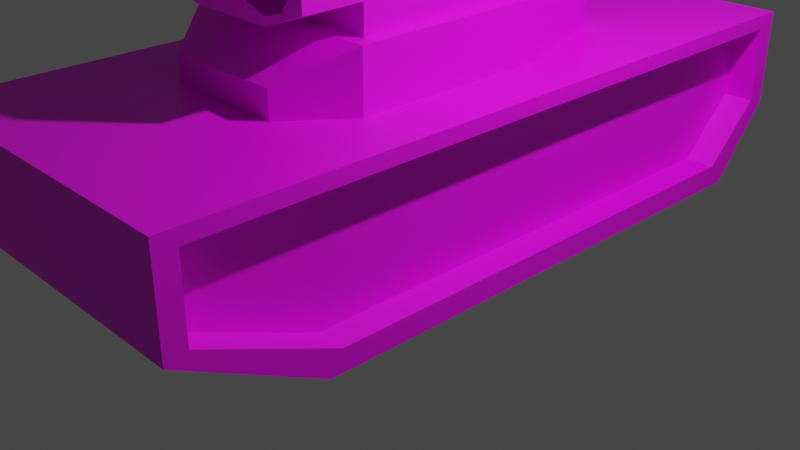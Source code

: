 # Source: artillery.blend  (saved by Blender 3.6.11; exported with 4.5.12 LTS)
import bpy
from mathutils import Matrix  # noqa: F401  (used for matrix-valued properties, if any)

bpy.ops.wm.read_factory_settings(use_empty=True)
scene = bpy.context.scene
scene.name = 'Scene'

# ---- collections
col_collection = bpy.data.collections.new('Collection'); scene.collection.children.link(col_collection)

# ---- images (referenced by path relative to the original .blend; pixels are not part of the script)
import os
ASSET_DIR = os.environ.get("B2B_ASSET_DIR", "")  # directory of the original .blend (textures are referenced by path, not embedded)
HERE = os.path.dirname(os.path.abspath(__file__))  # packed textures are extracted next to this script under _unpacked/

def load_image(name, relpath, width, height, colorspace="sRGB"):
    """Load a texture the original file referenced (path relative to the .blend, or extracted next to this script)."""
    p = next((c for c in (os.path.join(HERE, relpath), os.path.join(ASSET_DIR, relpath)) if relpath and os.path.exists(c)), "")
    if p:
        img = bpy.data.images.load(p, check_existing=True)
        img.name = name
    else:  # same state as the original file: an image datablock whose file is absent (Cycles renders it pink)
        img = bpy.data.images.new(name, width, height)
        img.source = "FILE"
        img.filepath = "//" + (relpath or name)
    img.colorspace_settings.name = colorspace
    return img
img_untitled = load_image('Untitled', '', 1024, 1024, 'sRGB')

# ---- materials (node trees are filled in below, after node groups)
mat_material = bpy.data.materials.new('Material')
mat_material.alpha_threshold = 0.0
mat_material.use_transparent_shadow = False
mat_material.roughness = 0.5
mat_material.line_color = (0.0, 0.0, 0.0, 1.0)

# ---- material node trees
mat_material.use_nodes = True; mat_material.node_tree.nodes.clear()
_N = mat_material.node_tree.nodes; _L = mat_material.node_tree.links
n0 = _N.new('ShaderNodeOutputMaterial'); n0.name = 'Material Output'; n0.location = (300, 300)
n1 = _N.new('ShaderNodeBsdfPrincipled'); n1.name = 'Principled BSDF'; n1.location = (10, 300)
n1.distribution = 'GGX'
n1.subsurface_method = 'RANDOM_WALK_SKIN'
n1.inputs[3].default_value = 1.45
n1.inputs[27].default_value = (0.0, 0.0, 0.0, 1.0)
n1.inputs[28].default_value = 1.0
n2 = _N.new('ShaderNodeTexImage'); n2.name = 'Image Texture'; n2.location = (-280, 280)
n2.image = img_untitled
_L.new(n1.outputs[0], n0.inputs[0])
_L.new(n2.outputs[0], n1.inputs[0])
n0.is_active_output = True

# ---- world
world_world = bpy.data.worlds.new('World'); scene.world = world_world
world_world.use_nodes = True; world_world.node_tree.nodes.clear()
_N = world_world.node_tree.nodes; _L = world_world.node_tree.links
n0 = _N.new('ShaderNodeOutputWorld'); n0.name = 'World Output'; n0.location = (300, 300)
n1 = _N.new('ShaderNodeBackground'); n1.name = 'Background'; n1.location = (10, 300)
n1.inputs[0].default_value = (0.05088, 0.05088, 0.05088, 1.0)
_L.new(n1.outputs[0], n0.inputs[0])
n0.is_active_output = True
world_world.color = (0.05088, 0.05088, 0.05088)
world_world.use_sun_shadow = False
world_world.sun_shadow_jitter_overblur = 0.0

# ---- cameras
cam_camera = bpy.data.cameras.new('Camera')
cam_camera.clip_end = 100.0
cam_camera.ortho_scale = 7.314

# ---- lights
light_light = bpy.data.lights.new('Light', 'POINT')
light_light.transmission_factor = 0.0
light_light.energy = 1000.0
light_light.shadow_soft_size = 0.1
light_light.shadow_maximum_resolution = 0.006
light_light.use_absolute_resolution = True

# ---- meshes
me_cube = bpy.data.meshes.new('Cube')
me_cube.from_pydata([(1.714, 3.591, 1.612), (1.714, 3.591, 0.8219), (1.714, -3.58, 1.612), (1.714, -3.58, 0.8219), (1.714, 2.224, 1.612), (1.714, -2.208, 1.612), (1.714, -2.211, 0.2297), (1.714, 2.973, 0.2297), (0.638, 3.792, 0.7544), (0.638, -3.792, 1.76), (0.638, -3.792, 0.7544), (0.638, 3.792, 1.76), (0.638, 3.139, -4.768e-07), (0.638, -2.344, -4.768e-07), (0.638, 3.326, 0.7544), (0.638, -2.493, 0.7544), (0.638, 3.543, 0.7544), (0.638, -3.102, 0.7544), (0.0, 3.792, 0.7544), (0.0, -3.792, 1.76), (0.0, -3.792, 0.7544), (0.0, 3.792, 1.76), (0.0, 3.326, 0.7544), (0.0, -2.493, 0.7544), (0.0, 3.543, 0.7544), (0.0, -3.102, 0.7544), (1.714, 3.792, 1.76), (1.714, 3.792, 0.7544), (1.714, -3.792, 1.76), (1.714, -3.792, 0.7544), (1.714, -2.346, 1.76), (1.714, 3.139, -4.768e-07), (1.714, 2.342, 1.76), (1.714, -2.344, -4.768e-07), (1.403, 2.224, 1.612), (1.403, 2.973, 0.2297), (1.403, -2.208, 1.612), (1.403, -2.211, 0.2297), (1.403, 3.591, 1.612), (1.403, 3.591, 0.8219), (1.403, -3.58, 1.612), (1.403, -3.58, 0.8219), (1.714, 0.7794, 1.76), (1.714, -1.41, 1.76), (1.714, -1.143, -4.768e-07), (1.714, 1.311, -4.768e-07), (0.0, -0.7831, 1.76), (0.0, 0.7794, 1.76), (0.638, 1.311, -4.768e-07), (0.638, -1.143, -4.768e-07), (0.638, 1.386, 0.7544), (0.638, -1.18, 0.7544), (0.0, -1.18, 0.7544), (0.0, 1.386, 0.7544), (1.714, 0.7469, 1.612), (1.714, -1.357, 1.612), (1.714, -1.11, 0.2297), (1.714, 1.245, 0.2297), (1.403, 0.7469, 1.612), (1.403, -1.357, 1.612), (1.403, -1.11, 0.2297), (1.403, 1.245, 0.2297), (0.0, 2.342, 1.76), (1.259, 2.342, 1.76), (0.0, -2.346, 1.76), (1.259, -2.346, 1.76), (1.259, -1.41, 1.76), (1.259, 0.7794, 1.76), (0.319, -3.792, 0.7544), (0.319, 3.792, 1.76), (0.6294, 2.342, 1.76), (0.6294, -2.346, 1.76), (0.319, 3.792, 0.7544), (0.319, -3.792, 1.76), (0.319, 3.326, 0.7544), (0.319, -2.493, 0.7544), (0.319, 3.543, 0.7544), (0.319, -3.102, 0.7544), (0.319, 1.386, 0.7544), (0.319, -1.18, 0.7544), (0.6294, -0.7831, 1.76), (0.6294, 0.7794, 1.76), (-1.714, 3.591, 1.612), (-1.714, 3.591, 0.8219), (-1.714, -3.58, 1.612), (-1.714, -3.58, 0.8219), (-1.714, 2.224, 1.612), (-1.714, -2.208, 1.612), (-1.714, -2.211, 0.2297), (-1.714, 2.973, 0.2297), (-0.638, 3.792, 0.7544), (-0.638, -3.792, 1.76), (-0.638, -3.792, 0.7544), (-0.638, 3.792, 1.76), (-0.638, 3.139, -4.768e-07), (-0.638, -2.344, -4.768e-07), (-0.638, 3.326, 0.7544), (-0.638, -2.493, 0.7544), (-0.638, 3.543, 0.7544), (-0.638, -3.102, 0.7544), (-1.714, 3.792, 1.76), (-1.714, 3.792, 0.7544), (-1.714, -3.792, 1.76), (-1.714, -3.792, 0.7544), (-1.714, -2.346, 1.76), (-1.714, 3.139, -4.768e-07), (-1.714, 2.342, 1.76), (-1.714, -2.344, -4.768e-07), (-1.403, 2.224, 1.612), (-1.403, 2.973, 0.2297), (-1.403, -2.208, 1.612), (-1.403, -2.211, 0.2297), (-1.403, 3.591, 1.612), (-1.403, 3.591, 0.8219), (-1.403, -3.58, 1.612), (-1.403, -3.58, 0.8219), (-1.714, 0.7794, 1.76), (-1.714, -1.41, 1.76), (-1.714, -1.143, -4.768e-07), (-1.714, 1.311, -4.768e-07), (-0.638, 1.311, -4.768e-07), (-0.638, -1.143, -4.768e-07), (-0.638, 1.386, 0.7544), (-0.638, -1.18, 0.7544), (-1.714, 0.7469, 1.612), (-1.714, -1.357, 1.612), (-1.714, -1.11, 0.2297), (-1.714, 1.245, 0.2297), (-1.403, 0.7469, 1.612), (-1.403, -1.357, 1.612), (-1.403, -1.11, 0.2297), (-1.403, 1.245, 0.2297), (-1.259, 2.342, 1.76), (-1.259, -2.346, 1.76), (-1.259, -1.41, 1.76), (-1.259, 0.7794, 1.76), (-0.319, -3.792, 0.7544), (-0.319, 3.792, 1.76), (-0.6294, 2.342, 1.76), (-0.6294, -2.346, 1.76), (-0.319, 3.792, 0.7544), (-0.319, -3.792, 1.76), (-0.319, 3.326, 0.7544), (-0.319, -2.493, 0.7544), (-0.319, 3.543, 0.7544), (-0.319, -3.102, 0.7544), (-0.319, 1.386, 0.7544), (-0.319, -1.18, 0.7544), (-0.6294, -0.7831, 1.76), (-0.6294, 0.7794, 1.76)], [], [(13, 33, 29, 10), (2, 3, 41, 40), (8, 11, 26, 27), (7, 1, 39, 35), (55, 5, 36, 59), (8, 27, 31, 12), (49, 44, 33, 13), (43, 66, 65, 30), (26, 11, 63, 32), (72, 69, 11, 8), (29, 28, 9, 10), (30, 65, 9, 28), (12, 14, 16, 8), (17, 15, 13, 10), (48, 50, 14, 12), (75, 77, 25, 23), (72, 76, 24, 18), (71, 64, 19, 73), (68, 73, 19, 20), (77, 68, 20, 25), (76, 74, 22, 24), (79, 75, 23, 52), (69, 21, 62, 70), (0, 1, 27, 26), (3, 2, 28, 29), (2, 5, 30, 28), (1, 7, 31, 27), (4, 0, 26, 32), (54, 4, 32, 42), (6, 3, 29, 33), (56, 6, 33, 44), (37, 36, 40, 41), (39, 38, 34, 35), (60, 59, 36, 37), (3, 6, 37, 41), (0, 4, 34, 38), (5, 2, 40, 36), (1, 0, 38, 39), (57, 7, 35, 61), (6, 56, 60, 37), (56, 57, 61, 60), (35, 34, 58, 61), (61, 58, 59, 60), (7, 57, 45, 31), (57, 56, 44, 45), (5, 55, 43, 30), (55, 54, 42, 43), (74, 78, 53, 22), (78, 79, 52, 53), (13, 15, 51, 49), (49, 51, 50, 48), (32, 63, 67, 42), (42, 67, 66, 43), (12, 31, 45, 48), (48, 45, 44, 49), (4, 54, 58, 34), (54, 55, 59, 58), (70, 81, 67, 63), (71, 65, 66, 80), (66, 67, 81, 80), (81, 47, 46, 80), (70, 62, 47, 81), (80, 46, 64, 71), (50, 51, 79, 78), (14, 50, 78, 74), (11, 69, 70, 63), (51, 15, 75, 79), (16, 14, 74, 76), (17, 10, 68, 77), (10, 9, 73, 68), (65, 71, 73, 9), (8, 16, 76, 72), (15, 17, 77, 75), (18, 21, 69, 72), (95, 92, 103, 107), (84, 114, 115, 85), (90, 101, 100, 93), (89, 109, 113, 83), (125, 129, 110, 87), (90, 94, 105, 101), (121, 95, 107, 118), (117, 104, 133, 134), (100, 106, 132, 93), (140, 90, 93, 137), (103, 92, 91, 102), (104, 102, 91, 133), (94, 90, 98, 96), (99, 92, 95, 97), (120, 94, 96, 122), (143, 23, 25, 145), (140, 18, 24, 144), (139, 141, 19, 64), (136, 20, 19, 141), (145, 25, 20, 136), (144, 24, 22, 142), (147, 52, 23, 143), (137, 138, 62, 21), (82, 100, 101, 83), (85, 103, 102, 84), (84, 102, 104, 87), (83, 101, 105, 89), (86, 106, 100, 82), (124, 116, 106, 86), (88, 107, 103, 85), (126, 118, 107, 88), (111, 115, 114, 110), (113, 109, 108, 112), (130, 111, 110, 129), (85, 115, 111, 88), (82, 112, 108, 86), (87, 110, 114, 84), (83, 113, 112, 82), (127, 131, 109, 89), (88, 111, 130, 126), (126, 130, 131, 127), (109, 131, 128, 108), (131, 130, 129, 128), (89, 105, 119, 127), (127, 119, 118, 126), (87, 104, 117, 125), (125, 117, 116, 124), (142, 22, 53, 146), (146, 53, 52, 147), (95, 121, 123, 97), (121, 120, 122, 123), (106, 116, 135, 132), (116, 117, 134, 135), (94, 120, 119, 105), (120, 121, 118, 119), (86, 108, 128, 124), (124, 128, 129, 125), (138, 132, 135, 149), (139, 148, 134, 133), (134, 148, 149, 135), (149, 148, 46, 47), (138, 149, 47, 62), (148, 139, 64, 46), (122, 146, 147, 123), (96, 142, 146, 122), (93, 132, 138, 137), (123, 147, 143, 97), (98, 144, 142, 96), (99, 145, 136, 92), (92, 136, 141, 91), (133, 91, 141, 139), (90, 140, 144, 98), (97, 143, 145, 99), (18, 140, 137, 21)])
_uv = me_cube.uv_layers.new(name='UVMap')
_uv.uv.foreach_set('vector', [0.1438, 0.1006, 0.07779, 0.1006, 0.07779, 0.000402, 0.1438, 0.000402, 0.0394, 0.000402, 0.0394, 0.04887, 0.0203, 0.04887, 0.0203, 0.000402, 0.1395, 0.5651, 0.07779, 0.5651, 0.07779, 0.4991, 0.1395, 0.4991, 0.0394, 0.4586, 0.0394, 0.5111, 0.0203, 0.5111, 0.0203, 0.4586, 0.0394, 0.8632, 0.0394, 0.9154, 0.0203, 0.9154, 0.0203, 0.8632, 0.1438, 0.4983, 0.07779, 0.4983, 0.07779, 0.4371, 0.1438, 0.4371, 0.1438, 0.1743, 0.07779, 0.1743, 0.07779, 0.1006, 0.1438, 0.1006, 0.4218, 0.1466, 0.3939, 0.1466, 0.3939, 0.08915, 0.4218, 0.08915, 0.4218, 0.4658, 0.3558, 0.4658, 0.3939, 0.3768, 0.4218, 0.3768, 0.1395, 0.5847, 0.07779, 0.5847, 0.07779, 0.5651, 0.1395, 0.5651, 0.1446, 0.4991, 0.2063, 0.4991, 0.2063, 0.5651, 0.1446, 0.5651, 0.4218, 0.08915, 0.3939, 0.08915, 0.3558, 0.000402, 0.4218, 0.000402, 0.7665, 0.4257, 0.8128, 0.4372, 0.8128, 0.4505, 0.8128, 0.4658, 0.8128, 0.04274, 0.8128, 0.08012, 0.7665, 0.08926, 0.8128, 0.000402, 0.7665, 0.3136, 0.8128, 0.3182, 0.8128, 0.4372, 0.7665, 0.4257, 0.699, 0.3861, 0.699, 0.4235, 0.6794, 0.4235, 0.6794, 0.3861, 0.699, 0.000402, 0.699, 0.01568, 0.6794, 0.01568, 0.6794, 0.000402, 0.3552, 0.08915, 0.3166, 0.08915, 0.3166, 0.000402, 0.3362, 0.000402, 0.1446, 0.5847, 0.2063, 0.5847, 0.2063, 0.6043, 0.1446, 0.6043, 0.699, 0.4235, 0.699, 0.4658, 0.6794, 0.4658, 0.6794, 0.4235, 0.699, 0.01568, 0.699, 0.029, 0.6794, 0.029, 0.6794, 0.01568, 0.699, 0.3055, 0.699, 0.3861, 0.6794, 0.3861, 0.6794, 0.3055, 0.3362, 0.4658, 0.3166, 0.4658, 0.3166, 0.3768, 0.3552, 0.3768, 0.4317, 0.4535, 0.4802, 0.4535, 0.4843, 0.4658, 0.4226, 0.4658, 0.4802, 0.01341, 0.4317, 0.01341, 0.4226, 0.000402, 0.4843, 0.000402, 0.4317, 0.01341, 0.4317, 0.0976, 0.4226, 0.08915, 0.4226, 0.000402, 0.4802, 0.4535, 0.5165, 0.4156, 0.5306, 0.4257, 0.4843, 0.4658, 0.4317, 0.3696, 0.4317, 0.4535, 0.4226, 0.4658, 0.4226, 0.3768, 0.4317, 0.279, 0.4317, 0.3696, 0.4226, 0.3768, 0.4226, 0.2809, 0.5165, 0.09743, 0.4802, 0.01341, 0.4843, 0.000402, 0.5306, 0.08926, 0.5165, 0.165, 0.5165, 0.09743, 0.5306, 0.08926, 0.5306, 0.1629, 0.2114, 0.8227, 0.2962, 0.8225, 0.2962, 0.9067, 0.2478, 0.9067, 0.2478, 0.4666, 0.2962, 0.4666, 0.2962, 0.5505, 0.2114, 0.5045, 0.2114, 0.7551, 0.2962, 0.7703, 0.2962, 0.8225, 0.2114, 0.8227, 0.0394, 0.04887, 0.0394, 0.1404, 0.0203, 0.1404, 0.0203, 0.04887, 0.0394, 0.5595, 0.0394, 0.6434, 0.0203, 0.6434, 0.0203, 0.5595, 0.0394, 0.9154, 0.0394, 0.9996, 0.0203, 0.9996, 0.0203, 0.9154, 0.0394, 0.5111, 0.0394, 0.5595, 0.0203, 0.5595, 0.0203, 0.5111, 0.0394, 0.3525, 0.0394, 0.4586, 0.0203, 0.4586, 0.0203, 0.3525, 0.0394, 0.1404, 0.0394, 0.208, 0.0203, 0.208, 0.0203, 0.1404, 0.0394, 0.208, 0.0394, 0.3525, 0.0203, 0.3525, 0.0203, 0.208, 0.2114, 0.5045, 0.2962, 0.5505, 0.2962, 0.6411, 0.2114, 0.6106, 0.2114, 0.6106, 0.2962, 0.6411, 0.2962, 0.7703, 0.2114, 0.7551, 0.5165, 0.4156, 0.5165, 0.3095, 0.5306, 0.3136, 0.5306, 0.4257, 0.5165, 0.3095, 0.5165, 0.165, 0.5306, 0.1629, 0.5306, 0.3136, 0.4317, 0.0976, 0.4317, 0.1498, 0.4226, 0.1466, 0.4226, 0.08915, 0.4317, 0.1498, 0.4317, 0.279, 0.4226, 0.2809, 0.4226, 0.1466, 0.699, 0.029, 0.699, 0.148, 0.6794, 0.148, 0.6794, 0.029, 0.699, 0.148, 0.699, 0.3055, 0.6794, 0.3055, 0.6794, 0.148, 0.7665, 0.08926, 0.8128, 0.08012, 0.8128, 0.1607, 0.7665, 0.1629, 0.7665, 0.1629, 0.8128, 0.1607, 0.8128, 0.3182, 0.7665, 0.3136, 0.4218, 0.3768, 0.3939, 0.3768, 0.3939, 0.2809, 0.4218, 0.2809, 0.4218, 0.2809, 0.3939, 0.2809, 0.3939, 0.1466, 0.4218, 0.1466, 0.1438, 0.4371, 0.07779, 0.4371, 0.07779, 0.3249, 0.1438, 0.3249, 0.1438, 0.3249, 0.07779, 0.3249, 0.07779, 0.1743, 0.1438, 0.1743, 0.0394, 0.6434, 0.0394, 0.7341, 0.0203, 0.7341, 0.0203, 0.6434, 0.0394, 0.7341, 0.0394, 0.8632, 0.0203, 0.8632, 0.0203, 0.7341, 0.3552, 0.3768, 0.3552, 0.2809, 0.3939, 0.2809, 0.3939, 0.3768, 0.3552, 0.08915, 0.3939, 0.08915, 0.3939, 0.1466, 0.3552, 0.185, 0.3939, 0.1466, 0.3939, 0.2809, 0.3552, 0.2809, 0.3552, 0.185, 0.3552, 0.2809, 0.3166, 0.2809, 0.3166, 0.185, 0.3552, 0.185, 0.3552, 0.3768, 0.3166, 0.3768, 0.3166, 0.2809, 0.3552, 0.2809, 0.3552, 0.185, 0.3166, 0.185, 0.3166, 0.08915, 0.3552, 0.08915, 0.7186, 0.148, 0.7186, 0.3055, 0.699, 0.3055, 0.699, 0.148, 0.7186, 0.029, 0.7186, 0.148, 0.699, 0.148, 0.699, 0.029, 0.3558, 0.4658, 0.3362, 0.4658, 0.3552, 0.3768, 0.3939, 0.3768, 0.7186, 0.3055, 0.7186, 0.3861, 0.699, 0.3861, 0.699, 0.3055, 0.7186, 0.01568, 0.7186, 0.029, 0.699, 0.029, 0.699, 0.01568, 0.7186, 0.4235, 0.7186, 0.4658, 0.699, 0.4658, 0.699, 0.4235, 0.1446, 0.5651, 0.2063, 0.5651, 0.2063, 0.5847, 0.1446, 0.5847, 0.3939, 0.08915, 0.3552, 0.08915, 0.3362, 0.000402, 0.3558, 0.000402, 0.7186, 0.000402, 0.7186, 0.01568, 0.699, 0.01568, 0.699, 0.000402, 0.7186, 0.3861, 0.7186, 0.4235, 0.699, 0.4235, 0.699, 0.3861, 0.1395, 0.6043, 0.07779, 0.6043, 0.07779, 0.5847, 0.1395, 0.5847, 0.2106, 0.3981, 0.2106, 0.4983, 0.1446, 0.4983, 0.1446, 0.3981, 0.0195, 0.9996, 0.0004024, 0.9996, 0.0004023, 0.9511, 0.0195, 0.9511, 0.1395, 0.6435, 0.1395, 0.7095, 0.07779, 0.7095, 0.07779, 0.6435, 0.0195, 0.5414, 0.0004022, 0.5414, 0.0004022, 0.4889, 0.0195, 0.4889, 0.0195, 0.1368, 0.0004021, 0.1368, 0.000402, 0.08459, 0.0195, 0.08459, 0.2106, 0.000402, 0.2106, 0.06164, 0.1446, 0.06164, 0.1446, 0.000402, 0.2106, 0.3244, 0.2106, 0.3981, 0.1446, 0.3981, 0.1446, 0.3244, 0.2114, 0.1466, 0.2114, 0.08915, 0.2393, 0.08915, 0.2393, 0.1466, 0.2114, 0.4658, 0.2114, 0.3768, 0.2393, 0.3768, 0.2774, 0.4658, 0.1395, 0.6239, 0.1395, 0.6435, 0.07779, 0.6435, 0.07779, 0.6239, 0.1446, 0.7095, 0.1446, 0.6435, 0.2063, 0.6435, 0.2063, 0.7095, 0.2114, 0.08915, 0.2114, 0.000402, 0.2774, 0.000402, 0.2393, 0.08915, 0.7657, 0.4257, 0.7194, 0.4658, 0.7194, 0.4505, 0.7194, 0.4372, 0.7194, 0.04274, 0.7194, 0.000402, 0.7657, 0.08926, 0.7194, 0.08012, 0.7657, 0.3136, 0.7657, 0.4257, 0.7194, 0.4372, 0.7194, 0.3182, 0.6598, 0.3861, 0.6794, 0.3861, 0.6794, 0.4235, 0.6598, 0.4235, 0.6598, 0.000402, 0.6794, 0.000402, 0.6794, 0.01568, 0.6598, 0.01568, 0.278, 0.08915, 0.297, 0.000402, 0.3166, 0.000402, 0.3166, 0.08915, 0.1446, 0.6239, 0.1446, 0.6043, 0.2063, 0.6043, 0.2063, 0.6239, 0.6598, 0.4235, 0.6794, 0.4235, 0.6794, 0.4658, 0.6598, 0.4658, 0.6598, 0.01568, 0.6794, 0.01568, 0.6794, 0.029, 0.6598, 0.029, 0.6598, 0.3055, 0.6794, 0.3055, 0.6794, 0.3861, 0.6598, 0.3861, 0.297, 0.4658, 0.278, 0.3768, 0.3166, 0.3768, 0.3166, 0.4658, 0.5405, 0.01275, 0.5314, 0.000402, 0.5932, 0.000402, 0.589, 0.01275, 0.589, 0.4528, 0.5932, 0.4658, 0.5314, 0.4658, 0.5405, 0.4528, 0.5405, 0.4528, 0.5314, 0.4658, 0.5314, 0.3771, 0.5405, 0.3686, 0.589, 0.01275, 0.5932, 0.000402, 0.6395, 0.04048, 0.6254, 0.05064, 0.5405, 0.0966, 0.5314, 0.08938, 0.5314, 0.000402, 0.5405, 0.01275, 0.5405, 0.1873, 0.5314, 0.1853, 0.5314, 0.08938, 0.5405, 0.0966, 0.6254, 0.3688, 0.6395, 0.377, 0.5932, 0.4658, 0.589, 0.4528, 0.6254, 0.3012, 0.6395, 0.3033, 0.6395, 0.377, 0.6254, 0.3688, 0.8136, 0.5366, 0.8499, 0.4526, 0.8984, 0.4526, 0.8984, 0.5368, 0.8499, 0.8926, 0.8136, 0.8547, 0.8984, 0.8088, 0.8984, 0.8926, 0.8136, 0.6042, 0.8136, 0.5366, 0.8984, 0.5368, 0.8984, 0.5889, 0.0195, 0.9511, 0.0004023, 0.9511, 0.0004023, 0.8596, 0.0195, 0.8596, 0.0195, 0.4405, 0.0004022, 0.4405, 0.0004021, 0.3566, 0.0195, 0.3566, 0.0195, 0.08459, 0.000402, 0.08459, 0.000402, 0.000402, 0.0195, 0.000402, 0.0195, 0.4889, 0.0004022, 0.4889, 0.0004022, 0.4405, 0.0195, 0.4405, 0.0195, 0.6475, 0.0004022, 0.6475, 0.0004022, 0.5414, 0.0195, 0.5414, 0.0195, 0.8596, 0.0004023, 0.8596, 0.0004023, 0.792, 0.0195, 0.792, 0.0195, 0.792, 0.0004023, 0.792, 0.0004022, 0.6475, 0.0195, 0.6475, 0.8136, 0.8547, 0.8136, 0.7487, 0.8984, 0.7181, 0.8984, 0.8088, 0.8136, 0.7487, 0.8136, 0.6042, 0.8984, 0.5889, 0.8984, 0.7181, 0.6254, 0.05064, 0.6395, 0.04048, 0.6395, 0.1526, 0.6254, 0.1567, 0.6254, 0.1567, 0.6395, 0.1526, 0.6395, 0.3033, 0.6254, 0.3012, 0.5405, 0.3686, 0.5314, 0.3771, 0.5314, 0.3197, 0.5405, 0.3164, 0.5405, 0.3164, 0.5314, 0.3197, 0.5314, 0.1853, 0.5405, 0.1873, 0.6598, 0.029, 0.6794, 0.029, 0.6794, 0.148, 0.6598, 0.148, 0.6598, 0.148, 0.6794, 0.148, 0.6794, 0.3055, 0.6598, 0.3055, 0.7657, 0.08926, 0.7657, 0.1629, 0.7194, 0.1607, 0.7194, 0.08012, 0.7657, 0.1629, 0.7657, 0.3136, 0.7194, 0.3182, 0.7194, 0.1607, 0.2114, 0.3768, 0.2114, 0.2809, 0.2393, 0.2809, 0.2393, 0.3768, 0.2114, 0.2809, 0.2114, 0.1466, 0.2393, 0.1466, 0.2393, 0.2809, 0.2106, 0.06164, 0.2106, 0.1738, 0.1446, 0.1738, 0.1446, 0.06164, 0.2106, 0.1738, 0.2106, 0.3244, 0.1446, 0.3244, 0.1446, 0.1738, 0.0195, 0.3566, 0.0004021, 0.3566, 0.0004021, 0.2659, 0.0195, 0.2659, 0.0195, 0.2659, 0.0004021, 0.2659, 0.0004021, 0.1368, 0.0195, 0.1368, 0.278, 0.3768, 0.2393, 0.3768, 0.2393, 0.2809, 0.278, 0.2809, 0.278, 0.08915, 0.278, 0.185, 0.2393, 0.1466, 0.2393, 0.08915, 0.2393, 0.1466, 0.278, 0.185, 0.278, 0.2809, 0.2393, 0.2809, 0.278, 0.2809, 0.278, 0.185, 0.3166, 0.185, 0.3166, 0.2809, 0.278, 0.3768, 0.278, 0.2809, 0.3166, 0.2809, 0.3166, 0.3768, 0.278, 0.185, 0.278, 0.08915, 0.3166, 0.08915, 0.3166, 0.185, 0.6403, 0.148, 0.6598, 0.148, 0.6598, 0.3055, 0.6403, 0.3055, 0.6403, 0.029, 0.6598, 0.029, 0.6598, 0.148, 0.6403, 0.148, 0.2774, 0.4658, 0.2393, 0.3768, 0.278, 0.3768, 0.297, 0.4658, 0.6403, 0.3055, 0.6598, 0.3055, 0.6598, 0.3861, 0.6403, 0.3861, 0.6403, 0.01568, 0.6598, 0.01568, 0.6598, 0.029, 0.6403, 0.029, 0.6403, 0.4235, 0.6598, 0.4235, 0.6598, 0.4658, 0.6403, 0.4658, 0.1446, 0.6435, 0.1446, 0.6239, 0.2063, 0.6239, 0.2063, 0.6435, 0.2393, 0.08915, 0.2774, 0.000402, 0.297, 0.000402, 0.278, 0.08915, 0.6403, 0.000402, 0.6598, 0.000402, 0.6598, 0.01568, 0.6403, 0.01568, 0.6403, 0.3861, 0.6598, 0.3861, 0.6598, 0.4235, 0.6403, 0.4235, 0.1395, 0.6043, 0.1395, 0.6239, 0.07779, 0.6239, 0.07779, 0.6043])
me_cube.materials.append(mat_material)
me_cube.use_mirror_vertex_groups = False
me_cube.update()
me_cube_001 = bpy.data.meshes.new('Cube.001')
me_cube_001.from_pydata([(0.3169, 0.6687, 0.0), (0.3169, -1.407, 0.0), (0.0, -1.407, 0.0), (0.0, 0.6687, 0.0), (0.6296, 2.01, 0.0), (0.6324, -2.013, 0.0), (0.0, 2.01, 0.0), (0.0, -2.013, 0.0), (1.08, 0.6687, 0.0), (1.08, -1.407, 0.0), (0.0, -1.267, 0.5993), (0.0, -2.013, 0.2788), (0.0, 2.01, 0.5143), (0.0, 0.5289, 0.5993), (0.9406, 0.5289, 0.5993), (0.9406, -1.267, 0.5993), (0.6296, 2.01, 0.5143), (0.6324, -2.013, 0.2788), (0.0, 0.6687, 0.5993), (1.08, 0.6687, 0.5993), (0.0, -1.407, 0.5993), (1.08, -1.407, 0.5993), (0.0, 0.5289, 1.634), (0.0, -1.267, 1.634), (0.9406, 0.5289, 1.465), (0.9406, -1.267, 1.465), (0.0, -1.267, 0.7107), (0.9406, -1.267, 0.8914), (0.9406, 0.5289, 0.8914), (0.0, 0.5289, 0.7107), (0.2493, -1.881, 1.477), (0.6913, -1.881, 1.477), (0.2493, -1.881, 0.8684), (0.6913, -1.881, 0.8684), (0.9406, -1.267, 1.019), (0.9406, -1.267, 1.327), (0.9406, 0.5289, 1.019), (0.9406, 0.5289, 1.327), (0.1128, -1.881, 1.056), (0.1128, -1.881, 1.289), (0.8278, -1.881, 1.056), (0.8278, -1.881, 1.289), (0.3148, 2.01, 0.0), (0.3162, -2.013, 0.0), (0.5402, 0.6687, 0.5993), (0.5402, -1.407, 0.5993), (0.3148, 2.01, 0.5143), (0.3162, -2.013, 0.2788), (0.4703, 0.5289, 0.5993), (0.4703, -1.267, 0.5993), (0.4703, 0.5289, 1.634), (0.4703, -1.267, 1.634), (0.4703, 0.5289, 0.7107), (0.4703, -1.267, 0.7107), (0.4703, 2.104, 1.019), (0.4703, 2.104, 1.327), (0.4703, -1.881, 1.548), (0.4703, -1.881, 0.7966), (0.0, 2.104, 1.019), (0.0, 2.104, 1.327), (0.4703, -1.881, 1.634), (0.9406, -1.881, 1.465), (0.9406, -1.881, 1.327), (0.4703, -1.881, 0.7107), (0.9406, -1.881, 0.8914), (0.9406, -1.881, 1.019), (0.0, -1.881, 1.327), (0.0, -1.881, 1.634), (0.6913, -0.1307, 0.8684), (0.2493, -0.1307, 0.8684), (0.0, -1.881, 0.7107), (0.0, -1.881, 1.019), (0.4703, 2.104, 1.634), (0.9406, 2.104, 1.465), (0.9406, 2.104, 1.327), (0.2493, -0.1307, 1.477), (0.6913, -0.1307, 1.477), (0.4703, 2.104, 0.7107), (0.9406, 2.104, 0.8914), (0.9406, 2.104, 1.019), (0.4703, -0.1307, 1.548), (0.4703, -0.1307, 0.7966), (0.8278, -0.1307, 1.289), (0.8278, -0.1307, 1.056), (0.1128, -0.1307, 1.289), (0.4703, -0.1307, 1.301), (0.0, 2.104, 0.7107), (0.1128, -0.1307, 1.056), (0.4703, -0.1307, 1.044), (0.0, 2.104, 1.634), (-0.3169, 0.6687, 0.0), (-0.3169, -1.407, 0.0), (-0.6296, 2.01, 0.0), (-0.6324, -2.013, 0.0), (-1.08, 0.6687, 0.0), (-1.08, -1.407, 0.0), (-0.9406, 0.5289, 0.5993), (-0.9406, -1.267, 0.5993), (-0.6296, 2.01, 0.5143), (-0.6324, -2.013, 0.2788), (-1.08, 0.6687, 0.5993), (-1.08, -1.407, 0.5993), (-0.9406, 0.5289, 1.465), (-0.9406, -1.267, 1.465), (-0.9406, -1.267, 0.8914), (-0.9406, 0.5289, 0.8914), (-0.2493, -1.881, 1.477), (-0.6913, -1.881, 1.477), (-0.2493, -1.881, 0.8684), (-0.6913, -1.881, 0.8684), (-0.9406, -1.267, 1.019), (-0.9406, -1.267, 1.327), (-0.9406, 0.5289, 1.019), (-0.9406, 0.5289, 1.327), (-0.1128, -1.881, 1.056), (-0.1128, -1.881, 1.289), (-0.8278, -1.881, 1.056), (-0.8278, -1.881, 1.289), (-0.3148, 2.01, 0.0), (-0.3162, -2.013, 0.0), (-0.5402, 0.6687, 0.5993), (-0.5402, -1.407, 0.5993), (-0.3148, 2.01, 0.5143), (-0.3162, -2.013, 0.2788), (-0.4703, 0.5289, 0.5993), (-0.4703, -1.267, 0.5993), (-0.4703, 0.5289, 1.634), (-0.4703, -1.267, 1.634), (-0.4703, 0.5289, 0.7107), (-0.4703, -1.267, 0.7107), (-0.4703, 2.104, 1.019), (-0.4703, 2.104, 1.327), (-0.4703, -1.881, 1.548), (-0.4703, -1.881, 0.7966), (-0.4703, -1.881, 1.634), (-0.9406, -1.881, 1.465), (-0.9406, -1.881, 1.327), (-0.4703, -1.881, 0.7107), (-0.9406, -1.881, 0.8914), (-0.9406, -1.881, 1.019), (-0.6913, -0.1307, 0.8684), (-0.2493, -0.1307, 0.8684), (-0.4703, 2.104, 1.634), (-0.9406, 2.104, 1.465), (-0.9406, 2.104, 1.327), (-0.2493, -0.1307, 1.477), (-0.6913, -0.1307, 1.477), (-0.4703, 2.104, 0.7107), (-0.9406, 2.104, 0.8914), (-0.9406, 2.104, 1.019), (-0.4703, -0.1307, 1.548), (-0.4703, -0.1307, 0.7966), (-0.8278, -0.1307, 1.289), (-0.8278, -0.1307, 1.056), (-0.1128, -0.1307, 1.289), (-0.4703, -0.1307, 1.301), (-0.1128, -0.1307, 1.056), (-0.4703, -0.1307, 1.044)], [], [(0, 42, 4, 8), (42, 0, 3, 6), (43, 1, 9, 5), (7, 2, 1, 43), (8, 9, 1, 0), (0, 1, 2, 3), (43, 5, 17, 47), (9, 8, 19, 21), (42, 6, 12, 46), (8, 4, 16, 19), (45, 20, 11, 47), (46, 12, 18, 44), (51, 23, 67, 60), (5, 9, 21, 17), (48, 14, 19, 44), (49, 10, 20, 45), (14, 15, 21, 19), (50, 22, 23, 51), (35, 37, 24, 25), (48, 13, 29, 52), (15, 14, 28, 27), (49, 15, 27, 53), (54, 77, 86, 58), (52, 29, 86, 77), (50, 24, 73, 72), (36, 28, 78, 79), (30, 39, 84, 75), (35, 25, 61, 62), (53, 27, 64, 63), (27, 34, 65, 64), (34, 35, 62, 65), (38, 32, 69, 87), (40, 41, 82, 83), (57, 33, 68, 81), (39, 38, 87, 84), (24, 37, 74, 73), (37, 36, 79, 74), (59, 89, 72, 55), (55, 54, 58, 59), (27, 28, 36, 34), (34, 36, 37, 35), (74, 79, 54, 55), (73, 74, 55, 72), (31, 56, 80, 76), (32, 57, 81, 69), (26, 53, 63, 70), (33, 40, 83, 68), (22, 50, 72, 89), (28, 52, 77, 78), (77, 54, 79, 78), (10, 49, 53, 26), (14, 48, 52, 28), (24, 50, 51, 25), (15, 49, 45, 21), (13, 48, 44, 18), (25, 51, 60, 61), (16, 46, 44, 19), (21, 45, 47, 17), (4, 42, 46, 16), (7, 43, 47, 11), (56, 30, 75, 80), (56, 31, 61, 60), (39, 30, 67, 66), (31, 41, 62, 61), (57, 32, 70, 63), (32, 38, 71, 70), (38, 39, 66, 71), (40, 33, 64, 65), (41, 40, 65, 62), (30, 56, 60, 67), (33, 57, 63, 64), (84, 85, 80, 75), (87, 88, 85, 84), (69, 81, 88, 87), (41, 31, 76, 82), (88, 83, 82, 85), (85, 82, 76, 80), (81, 68, 83, 88), (90, 94, 92, 118), (118, 6, 3, 90), (119, 93, 95, 91), (7, 119, 91, 2), (94, 90, 91, 95), (90, 3, 2, 91), (119, 123, 99, 93), (95, 101, 100, 94), (118, 122, 12, 6), (94, 100, 98, 92), (121, 123, 11, 20), (122, 120, 18, 12), (127, 134, 67, 23), (93, 99, 101, 95), (124, 120, 100, 96), (125, 121, 20, 10), (96, 100, 101, 97), (126, 127, 23, 22), (111, 103, 102, 113), (124, 128, 29, 13), (97, 104, 105, 96), (125, 129, 104, 97), (130, 58, 86, 147), (128, 147, 86, 29), (126, 142, 143, 102), (112, 149, 148, 105), (106, 145, 154, 115), (111, 136, 135, 103), (129, 137, 138, 104), (104, 138, 139, 110), (110, 139, 136, 111), (114, 156, 141, 108), (116, 153, 152, 117), (133, 151, 140, 109), (115, 154, 156, 114), (102, 143, 144, 113), (113, 144, 149, 112), (59, 131, 142, 89), (131, 59, 58, 130), (104, 110, 112, 105), (110, 111, 113, 112), (144, 131, 130, 149), (143, 142, 131, 144), (107, 146, 150, 132), (108, 141, 151, 133), (26, 70, 137, 129), (109, 140, 153, 116), (22, 89, 142, 126), (105, 148, 147, 128), (147, 148, 149, 130), (10, 26, 129, 125), (96, 105, 128, 124), (102, 103, 127, 126), (97, 101, 121, 125), (13, 18, 120, 124), (103, 135, 134, 127), (98, 100, 120, 122), (101, 99, 123, 121), (92, 98, 122, 118), (7, 11, 123, 119), (132, 150, 145, 106), (132, 134, 135, 107), (115, 66, 67, 106), (107, 135, 136, 117), (133, 137, 70, 108), (108, 70, 71, 114), (114, 71, 66, 115), (116, 139, 138, 109), (117, 136, 139, 116), (106, 67, 134, 132), (109, 138, 137, 133), (154, 145, 150, 155), (156, 154, 155, 157), (141, 156, 157, 151), (117, 152, 146, 107), (157, 155, 152, 153), (155, 150, 146, 152), (151, 157, 153, 140)])
_uv = me_cube_001.uv_layers.new(name='UVMap')
_uv.uv.foreach_set('vector', [0.5162, 0.5489, 0.5161, 0.4666, 0.5354, 0.4666, 0.5631, 0.5489, 0.5161, 0.4666, 0.5162, 0.5489, 0.4968, 0.5489, 0.4968, 0.4666, 0.5162, 0.7135, 0.5162, 0.6763, 0.5631, 0.6763, 0.5356, 0.7135, 0.4968, 0.7135, 0.4968, 0.6763, 0.5162, 0.6763, 0.5162, 0.7135, 0.5631, 0.5489, 0.5631, 0.6763, 0.5162, 0.6763, 0.5162, 0.5489, 0.5162, 0.5489, 0.5162, 0.6763, 0.4968, 0.6763, 0.4968, 0.5489, 0.0402, 0.6569, 0.0402, 0.6375, 0.05731, 0.6375, 0.05731, 0.6569, 0.0402, 0.5912, 0.0402, 0.4638, 0.07699, 0.4638, 0.07699, 0.5912, 0.0402, 0.3577, 0.0402, 0.3383, 0.07177, 0.3383, 0.07177, 0.3577, 0.0402, 0.4638, 0.0402, 0.377, 0.07177, 0.377, 0.07699, 0.4638, 0.3302, 0.6765, 0.3633, 0.6765, 0.3633, 0.7186, 0.3439, 0.7186, 0.344, 0.4666, 0.3633, 0.4666, 0.3633, 0.5491, 0.3302, 0.5491, 0.6523, 0.5043, 0.6234, 0.5043, 0.6234, 0.4666, 0.6523, 0.4666, 0.0402, 0.6375, 0.0402, 0.5912, 0.07699, 0.5912, 0.05731, 0.6375, 0.3345, 0.5577, 0.3056, 0.5577, 0.297, 0.5491, 0.3302, 0.5491, 0.3345, 0.6679, 0.3633, 0.6679, 0.3633, 0.6765, 0.3302, 0.6765, 0.3056, 0.5577, 0.3056, 0.6679, 0.297, 0.6765, 0.297, 0.5491, 0.6523, 0.6145, 0.6234, 0.6145, 0.6234, 0.5043, 0.6523, 0.5043, 0.8582, 0.394, 0.8582, 0.2838, 0.8667, 0.2838, 0.8667, 0.394, 0.8136, 0.2549, 0.8136, 0.2261, 0.8204, 0.2261, 0.8204, 0.2549, 0.8136, 0.394, 0.8136, 0.2838, 0.8315, 0.2838, 0.8315, 0.394, 0.8136, 0.4229, 0.8136, 0.394, 0.8315, 0.394, 0.8204, 0.4229, 0.6401, 0.7409, 0.659, 0.7409, 0.659, 0.7697, 0.6401, 0.7697, 0.1745, 0.7412, 0.1745, 0.7701, 0.07779, 0.7701, 0.07779, 0.7412, 0.6523, 0.6145, 0.683, 0.6145, 0.683, 0.7112, 0.6523, 0.7112, 0.8393, 0.2838, 0.8315, 0.2838, 0.8315, 0.1871, 0.8393, 0.1871, 0.6838, 0.595, 0.6838, 0.5807, 0.7912, 0.5807, 0.7912, 0.595, 0.8582, 0.394, 0.8667, 0.394, 0.8667, 0.4317, 0.8582, 0.4317, 0.5639, 0.7429, 0.5639, 0.712, 0.6015, 0.712, 0.6015, 0.7429, 0.8315, 0.394, 0.8393, 0.394, 0.8393, 0.4317, 0.8315, 0.4317, 0.8393, 0.394, 0.8582, 0.394, 0.8582, 0.4317, 0.8393, 0.4317, 0.6838, 0.5664, 0.6838, 0.5522, 0.7912, 0.5522, 0.7912, 0.5664, 0.6838, 0.5094, 0.6838, 0.4951, 0.7912, 0.4951, 0.7912, 0.5094, 0.6838, 0.5379, 0.6838, 0.5237, 0.7912, 0.5237, 0.7912, 0.5379, 0.6838, 0.5807, 0.6838, 0.5664, 0.7912, 0.5664, 0.7912, 0.5807, 0.8667, 0.2838, 0.8582, 0.2838, 0.8582, 0.1871, 0.8667, 0.1871, 0.8582, 0.2838, 0.8393, 0.2838, 0.8393, 0.1871, 0.8582, 0.1871, 0.6212, 0.7697, 0.6023, 0.7697, 0.6023, 0.7409, 0.6212, 0.7409, 0.6212, 0.7409, 0.6401, 0.7409, 0.6401, 0.7697, 0.6212, 0.7697, 0.8315, 0.394, 0.8315, 0.2838, 0.8393, 0.2838, 0.8393, 0.394, 0.8393, 0.394, 0.8393, 0.2838, 0.8582, 0.2838, 0.8582, 0.394, 0.6212, 0.712, 0.6401, 0.712, 0.6401, 0.7409, 0.6212, 0.7409, 0.6127, 0.712, 0.6212, 0.712, 0.6212, 0.7409, 0.6023, 0.7409, 0.6838, 0.4809, 0.6838, 0.4666, 0.7912, 0.4666, 0.7912, 0.4809, 0.6838, 0.5522, 0.6838, 0.5379, 0.7912, 0.5379, 0.7912, 0.5522, 0.5639, 0.7718, 0.5639, 0.7429, 0.6015, 0.7429, 0.6015, 0.7718, 0.6838, 0.5237, 0.6838, 0.5094, 0.7912, 0.5094, 0.7912, 0.5237, 0.6234, 0.6145, 0.6523, 0.6145, 0.6523, 0.7112, 0.6234, 0.7112, 0.1745, 0.7103, 0.1745, 0.7412, 0.07779, 0.7412, 0.07779, 0.7103, 0.659, 0.7409, 0.6401, 0.7409, 0.6401, 0.712, 0.6479, 0.712, 0.8136, 0.4518, 0.8136, 0.4229, 0.8204, 0.4229, 0.8204, 0.4518, 0.8136, 0.2838, 0.8136, 0.2549, 0.8204, 0.2549, 0.8315, 0.2838, 0.683, 0.6145, 0.6523, 0.6145, 0.6523, 0.5043, 0.683, 0.5043, 0.3056, 0.6679, 0.3345, 0.6679, 0.3302, 0.6765, 0.297, 0.6765, 0.3633, 0.5577, 0.3345, 0.5577, 0.3302, 0.5491, 0.3633, 0.5491, 0.683, 0.5043, 0.6523, 0.5043, 0.6523, 0.4666, 0.683, 0.4666, 0.3247, 0.4666, 0.344, 0.4666, 0.3302, 0.5491, 0.297, 0.5491, 0.297, 0.6765, 0.3302, 0.6765, 0.3439, 0.7186, 0.3245, 0.7186, 0.0402, 0.377, 0.0402, 0.3577, 0.07177, 0.3577, 0.07177, 0.377, 0.0402, 0.6763, 0.0402, 0.6569, 0.05731, 0.6569, 0.05731, 0.6763, 0.6838, 0.6092, 0.6838, 0.595, 0.7912, 0.595, 0.7912, 0.6092, 0.4819, 0.7432, 0.4775, 0.7296, 0.4767, 0.7143, 0.4871, 0.7432, 0.4659, 0.7651, 0.4775, 0.7568, 0.4871, 0.7721, 0.4683, 0.7721, 0.4775, 0.7296, 0.4659, 0.7213, 0.4683, 0.7143, 0.4767, 0.7143, 0.4357, 0.7432, 0.4401, 0.7568, 0.4305, 0.7721, 0.4305, 0.7432, 0.4401, 0.7568, 0.4517, 0.7651, 0.4494, 0.7721, 0.4305, 0.7721, 0.4517, 0.7651, 0.4659, 0.7651, 0.4683, 0.7721, 0.4494, 0.7721, 0.4517, 0.7213, 0.4401, 0.7296, 0.4416, 0.7143, 0.4494, 0.7143, 0.4659, 0.7213, 0.4517, 0.7213, 0.4494, 0.7143, 0.4683, 0.7143, 0.4775, 0.7568, 0.4819, 0.7432, 0.4871, 0.7432, 0.4871, 0.7721, 0.4401, 0.7296, 0.4357, 0.7432, 0.4305, 0.7432, 0.4416, 0.7143, 0.5099, 0.7605, 0.5174, 0.7398, 0.5318, 0.7445, 0.5235, 0.7561, 0.4963, 0.7561, 0.5024, 0.735, 0.5174, 0.7398, 0.5099, 0.7605, 0.488, 0.7445, 0.488, 0.7303, 0.5024, 0.735, 0.4963, 0.7561, 0.6838, 0.4951, 0.6838, 0.4809, 0.7912, 0.4809, 0.7912, 0.4951, 0.5024, 0.735, 0.5099, 0.7143, 0.5235, 0.7187, 0.5174, 0.7398, 0.5174, 0.7398, 0.5235, 0.7187, 0.5318, 0.7303, 0.5318, 0.7445, 0.488, 0.7303, 0.4963, 0.7187, 0.5099, 0.7143, 0.5024, 0.735, 0.4773, 0.5489, 0.4305, 0.5489, 0.4581, 0.4666, 0.4774, 0.4666, 0.4774, 0.4666, 0.4968, 0.4666, 0.4968, 0.5489, 0.4773, 0.5489, 0.4774, 0.7135, 0.4579, 0.7135, 0.4305, 0.6763, 0.4773, 0.6763, 0.4968, 0.7135, 0.4774, 0.7135, 0.4773, 0.6763, 0.4968, 0.6763, 0.4305, 0.5489, 0.4773, 0.5489, 0.4773, 0.6763, 0.4305, 0.6763, 0.4773, 0.5489, 0.4968, 0.5489, 0.4968, 0.6763, 0.4773, 0.6763, 0.0402, 0.01981, 0.05731, 0.01981, 0.05731, 0.03922, 0.0402, 0.03922, 0.0402, 0.0855, 0.07699, 0.0855, 0.07699, 0.2129, 0.0402, 0.2129, 0.0402, 0.319, 0.07177, 0.319, 0.07177, 0.3383, 0.0402, 0.3383, 0.0402, 0.2129, 0.07699, 0.2129, 0.07177, 0.2997, 0.0402, 0.2997, 0.3965, 0.6765, 0.3828, 0.7186, 0.3633, 0.7186, 0.3633, 0.6765, 0.3827, 0.4666, 0.3965, 0.5491, 0.3633, 0.5491, 0.3633, 0.4666, 0.5946, 0.5043, 0.5946, 0.4666, 0.6234, 0.4666, 0.6234, 0.5043, 0.0402, 0.03922, 0.05731, 0.03922, 0.07699, 0.0855, 0.0402, 0.0855, 0.3922, 0.5577, 0.3965, 0.5491, 0.4297, 0.5491, 0.4211, 0.5577, 0.3922, 0.6679, 0.3965, 0.6765, 0.3633, 0.6765, 0.3633, 0.6679, 0.4211, 0.5577, 0.4297, 0.5491, 0.4297, 0.6765, 0.4211, 0.6679, 0.5946, 0.6145, 0.5946, 0.5043, 0.6234, 0.5043, 0.6234, 0.6145, 0.8582, 0.05813, 0.8667, 0.05813, 0.8667, 0.1684, 0.8582, 0.1684, 0.8136, 0.1972, 0.8204, 0.1972, 0.8204, 0.2261, 0.8136, 0.2261, 0.8136, 0.05813, 0.8315, 0.05813, 0.8315, 0.1684, 0.8136, 0.1684, 0.8136, 0.02927, 0.8204, 0.02927, 0.8315, 0.05813, 0.8136, 0.05813, 0.6401, 0.7986, 0.6401, 0.7697, 0.659, 0.7697, 0.659, 0.7986, 0.1745, 0.7989, 0.07779, 0.7989, 0.07779, 0.7701, 0.1745, 0.7701, 0.5946, 0.6145, 0.5946, 0.7112, 0.5639, 0.7112, 0.5639, 0.6145, 0.8393, 0.1684, 0.8393, 0.265, 0.8315, 0.265, 0.8315, 0.1684, 0.6838, 0.6243, 0.7912, 0.6243, 0.7912, 0.6385, 0.6838, 0.6385, 0.8582, 0.05813, 0.8582, 0.02047, 0.8667, 0.02047, 0.8667, 0.05813, 0.5639, 0.8007, 0.6015, 0.8007, 0.6015, 0.8316, 0.5639, 0.8316, 0.8315, 0.05813, 0.8315, 0.02047, 0.8393, 0.02047, 0.8393, 0.05813, 0.8393, 0.05813, 0.8393, 0.02047, 0.8582, 0.02047, 0.8582, 0.05813, 0.6838, 0.6528, 0.7912, 0.6528, 0.7912, 0.6671, 0.6838, 0.6671, 0.6838, 0.7098, 0.7912, 0.7098, 0.7912, 0.7241, 0.6838, 0.7241, 0.6838, 0.6813, 0.7912, 0.6813, 0.7912, 0.6956, 0.6838, 0.6956, 0.6838, 0.6385, 0.7912, 0.6385, 0.7912, 0.6528, 0.6838, 0.6528, 0.8667, 0.1684, 0.8667, 0.265, 0.8582, 0.265, 0.8582, 0.1684, 0.8582, 0.1684, 0.8582, 0.265, 0.8393, 0.265, 0.8393, 0.1684, 0.6212, 0.7697, 0.6212, 0.7986, 0.6023, 0.7986, 0.6023, 0.7697, 0.6212, 0.7986, 0.6212, 0.7697, 0.6401, 0.7697, 0.6401, 0.7986, 0.8315, 0.05813, 0.8393, 0.05813, 0.8393, 0.1684, 0.8315, 0.1684, 0.8393, 0.05813, 0.8582, 0.05813, 0.8582, 0.1684, 0.8393, 0.1684, 0.6212, 0.8275, 0.6212, 0.7986, 0.6401, 0.7986, 0.6401, 0.8275, 0.6127, 0.8275, 0.6023, 0.7986, 0.6212, 0.7986, 0.6212, 0.8275, 0.6838, 0.7383, 0.7912, 0.7383, 0.7912, 0.7526, 0.6838, 0.7526, 0.6838, 0.6671, 0.7912, 0.6671, 0.7912, 0.6813, 0.6838, 0.6813, 0.5639, 0.7718, 0.6015, 0.7718, 0.6015, 0.8007, 0.5639, 0.8007, 0.6838, 0.6956, 0.7912, 0.6956, 0.7912, 0.7098, 0.6838, 0.7098, 0.6234, 0.6145, 0.6234, 0.7112, 0.5946, 0.7112, 0.5946, 0.6145, 0.1745, 0.8298, 0.07779, 0.8298, 0.07779, 0.7989, 0.1745, 0.7989, 0.659, 0.7986, 0.6479, 0.8275, 0.6401, 0.8275, 0.6401, 0.7986, 0.8136, 0.000402, 0.8204, 0.000402, 0.8204, 0.02927, 0.8136, 0.02927, 0.8136, 0.1684, 0.8315, 0.1684, 0.8204, 0.1972, 0.8136, 0.1972, 0.5639, 0.6145, 0.5639, 0.5043, 0.5946, 0.5043, 0.5946, 0.6145, 0.4211, 0.6679, 0.4297, 0.6765, 0.3965, 0.6765, 0.3922, 0.6679, 0.3633, 0.5577, 0.3633, 0.5491, 0.3965, 0.5491, 0.3922, 0.5577, 0.5639, 0.5043, 0.5639, 0.4666, 0.5946, 0.4666, 0.5946, 0.5043, 0.402, 0.4666, 0.4297, 0.5491, 0.3965, 0.5491, 0.3827, 0.4666, 0.4297, 0.6765, 0.4022, 0.7186, 0.3828, 0.7186, 0.3965, 0.6765, 0.0402, 0.2997, 0.07177, 0.2997, 0.07177, 0.319, 0.0402, 0.319, 0.0402, 0.000402, 0.05731, 0.000402, 0.05731, 0.01981, 0.0402, 0.01981, 0.6838, 0.61, 0.7912, 0.61, 0.7912, 0.6243, 0.6838, 0.6243, 0.4819, 0.8009, 0.4871, 0.8009, 0.4767, 0.8298, 0.4775, 0.8145, 0.4659, 0.779, 0.4683, 0.7721, 0.4871, 0.7721, 0.4775, 0.7874, 0.4775, 0.8145, 0.4767, 0.8298, 0.4683, 0.8298, 0.4659, 0.8229, 0.4357, 0.8009, 0.4305, 0.8009, 0.4305, 0.7721, 0.4401, 0.7874, 0.4401, 0.7874, 0.4305, 0.7721, 0.4494, 0.7721, 0.4517, 0.779, 0.4517, 0.779, 0.4494, 0.7721, 0.4683, 0.7721, 0.4659, 0.779, 0.4517, 0.8229, 0.4494, 0.8298, 0.4416, 0.8298, 0.4401, 0.8145, 0.4659, 0.8229, 0.4683, 0.8298, 0.4494, 0.8298, 0.4517, 0.8229, 0.4775, 0.7874, 0.4871, 0.7721, 0.4871, 0.8009, 0.4819, 0.8009, 0.4401, 0.8145, 0.4416, 0.8298, 0.4305, 0.8009, 0.4357, 0.8009, 0.3325, 0.7611, 0.319, 0.7655, 0.3054, 0.7611, 0.3144, 0.7488, 0.3409, 0.7496, 0.3325, 0.7611, 0.3144, 0.7488, 0.3236, 0.7361, 0.3409, 0.7353, 0.3409, 0.7496, 0.3236, 0.7361, 0.3325, 0.7238, 0.6838, 0.7241, 0.7912, 0.7241, 0.7912, 0.7383, 0.6838, 0.7383, 0.3236, 0.7361, 0.3144, 0.7488, 0.297, 0.7353, 0.3054, 0.7238, 0.3144, 0.7488, 0.3054, 0.7611, 0.297, 0.7496, 0.297, 0.7353, 0.3325, 0.7238, 0.3236, 0.7361, 0.3054, 0.7238, 0.319, 0.7194])
me_cube_001.materials.append(mat_material)
me_cube_001.use_mirror_vertex_groups = False
me_cube_001.update()

# ---- objects
ob_chassis = bpy.data.objects.new('chassis', me_cube)
ob_light = bpy.data.objects.new('Light', light_light)
ob_camera = bpy.data.objects.new('Camera', cam_camera)
ob_turret = bpy.data.objects.new('turret', me_cube_001)

# ---- transforms, parenting, visibility, modifiers, constraints
ob_chassis.location = (0.0, 0.0, 0.0)
ob_chassis.lock_rotations_4d = False
ob_chassis.empty_display_type = 'ARROWS'
ob_chassis.lineart.crease_threshold = 0.0
ob_light.location = (4.076, 1.005, 5.904)
ob_light.rotation_euler = (0.6503, 0.05522, 1.866)
ob_light.lock_rotations_4d = False
ob_light.empty_display_type = 'ARROWS'
ob_light.color = (0.0, 0.0, 0.0, 0.0)
ob_light.lineart.crease_threshold = 0.0
ob_camera.location = (7.359, -6.926, 4.958)
ob_camera.rotation_euler = (1.109, 0.0, 0.8149)
ob_camera.lock_rotations_4d = False
ob_camera.empty_display_type = 'ARROWS'
ob_camera.color = (0.0, 0.0, 0.0, 0.0)
ob_camera.display_type = 'WIRE'
ob_camera.lineart.crease_threshold = 0.0
ob_turret.parent = ob_chassis
ob_turret.location = (0.0, 0.0, 1.76)
ob_turret.lock_rotations_4d = False
ob_turret.empty_display_type = 'ARROWS'
ob_turret.lineart.crease_threshold = 0.0

# ---- collection membership
col_collection.objects.link(ob_chassis)
col_collection.objects.link(ob_light)
col_collection.objects.link(ob_camera)
col_collection.objects.link(ob_turret)

# ---- scene / render settings (as saved in the file)
scene.camera = ob_camera
scene.frame_start = 1; scene.frame_end = 250; scene.frame_set(1)
scene.render.engine = 'BLENDER_EEVEE_NEXT'
scene.cycles.sampling_pattern = 'TABULATED_SOBOL'
scene.view_settings.view_transform = 'Filmic'
bpy.context.view_layer.update()
